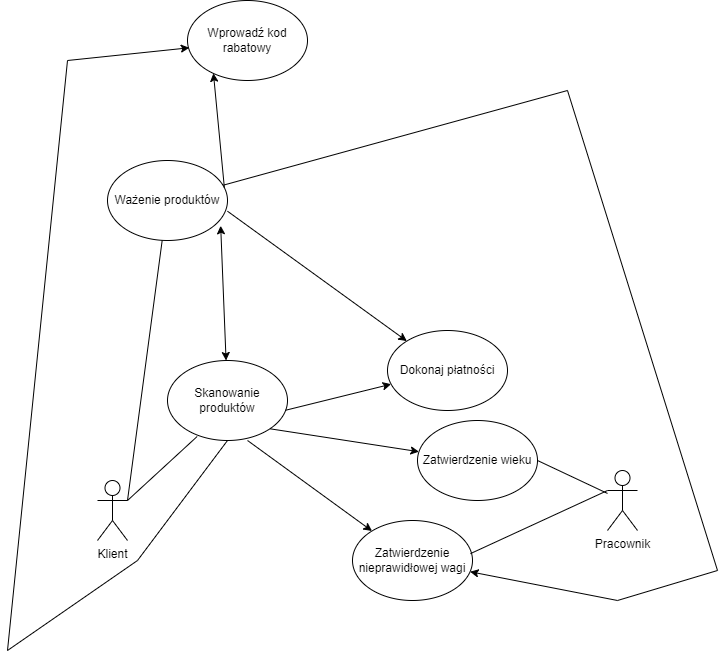

The diagram above was exported from draw.io. Its source (the exported page's mxGraphModel, read from the mxfile embedded in the PNG):
<mxGraphModel dx="981" dy="1603" grid="1" gridSize="10" guides="1" tooltips="1" connect="1" arrows="1" fold="1" page="1" pageScale="1" pageWidth="850" pageHeight="1100" math="0" shadow="0">
  <root>
    <mxCell id="0" />
    <mxCell id="1" parent="0" />
    <mxCell id="LWaLDQbXr2X75T3AwHtR-1" value="Klient" style="shape=umlActor;verticalLabelPosition=bottom;verticalAlign=top;html=1;outlineConnect=0;" vertex="1" parent="1">
      <mxGeometry x="170" y="170" width="30" height="60" as="geometry" />
    </mxCell>
    <mxCell id="LWaLDQbXr2X75T3AwHtR-2" value="Pracownik" style="shape=umlActor;verticalLabelPosition=bottom;verticalAlign=top;html=1;outlineConnect=0;" vertex="1" parent="1">
      <mxGeometry x="680" y="160" width="30" height="60" as="geometry" />
    </mxCell>
    <mxCell id="LWaLDQbXr2X75T3AwHtR-9" value="Skanowanie produktów" style="ellipse;whiteSpace=wrap;html=1;" vertex="1" parent="1">
      <mxGeometry x="240" y="50" width="120" height="80" as="geometry" />
    </mxCell>
    <mxCell id="LWaLDQbXr2X75T3AwHtR-10" value="Ważenie produktów" style="ellipse;whiteSpace=wrap;html=1;" vertex="1" parent="1">
      <mxGeometry x="180" y="-150" width="120" height="80" as="geometry" />
    </mxCell>
    <mxCell id="LWaLDQbXr2X75T3AwHtR-11" value="Wprowadź kod rabatowy" style="ellipse;whiteSpace=wrap;html=1;" vertex="1" parent="1">
      <mxGeometry x="260" y="-310" width="120" height="80" as="geometry" />
    </mxCell>
    <mxCell id="LWaLDQbXr2X75T3AwHtR-12" value="Dokonaj płatności" style="ellipse;whiteSpace=wrap;html=1;" vertex="1" parent="1">
      <mxGeometry x="460" y="20" width="120" height="80" as="geometry" />
    </mxCell>
    <mxCell id="LWaLDQbXr2X75T3AwHtR-13" value="Zatwierdzenie wieku" style="ellipse;whiteSpace=wrap;html=1;" vertex="1" parent="1">
      <mxGeometry x="490" y="110" width="120" height="80" as="geometry" />
    </mxCell>
    <mxCell id="LWaLDQbXr2X75T3AwHtR-14" value="Zatwierdzenie nieprawidłowej wagi" style="ellipse;whiteSpace=wrap;html=1;" vertex="1" parent="1">
      <mxGeometry x="425" y="210" width="120" height="80" as="geometry" />
    </mxCell>
    <mxCell id="LWaLDQbXr2X75T3AwHtR-21" value="" style="endArrow=none;html=1;rounded=0;exitX=1;exitY=0.3333333333333333;exitDx=0;exitDy=0;exitPerimeter=0;" edge="1" parent="1" source="LWaLDQbXr2X75T3AwHtR-1" target="LWaLDQbXr2X75T3AwHtR-10">
      <mxGeometry width="50" height="50" relative="1" as="geometry">
        <mxPoint x="250" y="220" as="sourcePoint" />
        <mxPoint x="300" y="170" as="targetPoint" />
      </mxGeometry>
    </mxCell>
    <mxCell id="LWaLDQbXr2X75T3AwHtR-22" value="" style="endArrow=none;html=1;rounded=0;exitX=1;exitY=0.3333333333333333;exitDx=0;exitDy=0;exitPerimeter=0;entryX=0.247;entryY=0.95;entryDx=0;entryDy=0;entryPerimeter=0;" edge="1" parent="1" source="LWaLDQbXr2X75T3AwHtR-1" target="LWaLDQbXr2X75T3AwHtR-9">
      <mxGeometry width="50" height="50" relative="1" as="geometry">
        <mxPoint x="310" y="200" as="sourcePoint" />
        <mxPoint x="360" y="150" as="targetPoint" />
      </mxGeometry>
    </mxCell>
    <mxCell id="LWaLDQbXr2X75T3AwHtR-24" value="" style="endArrow=classic;html=1;rounded=0;exitX=0.981;exitY=0.623;exitDx=0;exitDy=0;exitPerimeter=0;" edge="1" parent="1" source="LWaLDQbXr2X75T3AwHtR-9" target="LWaLDQbXr2X75T3AwHtR-12">
      <mxGeometry width="50" height="50" relative="1" as="geometry">
        <mxPoint x="390" y="160" as="sourcePoint" />
        <mxPoint x="440" y="110" as="targetPoint" />
      </mxGeometry>
    </mxCell>
    <mxCell id="LWaLDQbXr2X75T3AwHtR-25" value="" style="endArrow=classic;html=1;rounded=0;exitX=1;exitY=1;exitDx=0;exitDy=0;" edge="1" parent="1" source="LWaLDQbXr2X75T3AwHtR-9" target="LWaLDQbXr2X75T3AwHtR-13">
      <mxGeometry width="50" height="50" relative="1" as="geometry">
        <mxPoint x="320" y="210" as="sourcePoint" />
        <mxPoint x="370" y="160" as="targetPoint" />
      </mxGeometry>
    </mxCell>
    <mxCell id="LWaLDQbXr2X75T3AwHtR-27" value="" style="endArrow=classic;html=1;rounded=0;exitX=0.667;exitY=1;exitDx=0;exitDy=0;exitPerimeter=0;" edge="1" parent="1" source="LWaLDQbXr2X75T3AwHtR-9" target="LWaLDQbXr2X75T3AwHtR-14">
      <mxGeometry width="50" height="50" relative="1" as="geometry">
        <mxPoint x="430" y="290" as="sourcePoint" />
        <mxPoint x="480" y="240" as="targetPoint" />
      </mxGeometry>
    </mxCell>
    <mxCell id="LWaLDQbXr2X75T3AwHtR-30" value="" style="endArrow=none;html=1;rounded=0;exitX=0.983;exitY=0.414;exitDx=0;exitDy=0;exitPerimeter=0;entryX=0;entryY=0.3333333333333333;entryDx=0;entryDy=0;entryPerimeter=0;" edge="1" parent="1" source="LWaLDQbXr2X75T3AwHtR-14" target="LWaLDQbXr2X75T3AwHtR-2">
      <mxGeometry width="50" height="50" relative="1" as="geometry">
        <mxPoint x="590" y="250" as="sourcePoint" />
        <mxPoint x="640" y="200" as="targetPoint" />
      </mxGeometry>
    </mxCell>
    <mxCell id="LWaLDQbXr2X75T3AwHtR-31" value="" style="endArrow=none;html=1;rounded=0;exitX=1;exitY=0.5;exitDx=0;exitDy=0;" edge="1" parent="1" source="LWaLDQbXr2X75T3AwHtR-13" target="LWaLDQbXr2X75T3AwHtR-2">
      <mxGeometry width="50" height="50" relative="1" as="geometry">
        <mxPoint x="620" y="160" as="sourcePoint" />
        <mxPoint x="670" y="120" as="targetPoint" />
      </mxGeometry>
    </mxCell>
    <mxCell id="LWaLDQbXr2X75T3AwHtR-35" value="" style="endArrow=classic;startArrow=classic;html=1;rounded=0;exitX=0.943;exitY=0.816;exitDx=0;exitDy=0;exitPerimeter=0;" edge="1" parent="1" source="LWaLDQbXr2X75T3AwHtR-10" target="LWaLDQbXr2X75T3AwHtR-9">
      <mxGeometry width="50" height="50" relative="1" as="geometry">
        <mxPoint x="172" y="-86" as="sourcePoint" />
        <mxPoint x="340" y="210" as="targetPoint" />
      </mxGeometry>
    </mxCell>
    <mxCell id="LWaLDQbXr2X75T3AwHtR-36" value="" style="endArrow=classic;html=1;rounded=0;exitX=0.974;exitY=0.341;exitDx=0;exitDy=0;exitPerimeter=0;entryX=0.216;entryY=0.91;entryDx=0;entryDy=0;entryPerimeter=0;" edge="1" parent="1" source="LWaLDQbXr2X75T3AwHtR-10" target="LWaLDQbXr2X75T3AwHtR-11">
      <mxGeometry width="50" height="50" relative="1" as="geometry">
        <mxPoint x="340" y="410" as="sourcePoint" />
        <mxPoint x="390" y="360" as="targetPoint" />
      </mxGeometry>
    </mxCell>
    <mxCell id="LWaLDQbXr2X75T3AwHtR-37" value="" style="endArrow=classic;html=1;rounded=0;exitX=1;exitY=0.634;exitDx=0;exitDy=0;exitPerimeter=0;" edge="1" parent="1" source="LWaLDQbXr2X75T3AwHtR-10" target="LWaLDQbXr2X75T3AwHtR-12">
      <mxGeometry width="50" height="50" relative="1" as="geometry">
        <mxPoint x="300" y="40" as="sourcePoint" />
        <mxPoint x="350" y="-10" as="targetPoint" />
      </mxGeometry>
    </mxCell>
    <mxCell id="LWaLDQbXr2X75T3AwHtR-38" value="" style="endArrow=classic;html=1;rounded=0;" edge="1" parent="1" source="LWaLDQbXr2X75T3AwHtR-10" target="LWaLDQbXr2X75T3AwHtR-14">
      <mxGeometry width="50" height="50" relative="1" as="geometry">
        <mxPoint x="590" y="-230" as="sourcePoint" />
        <mxPoint x="350" y="10" as="targetPoint" />
        <Array as="points">
          <mxPoint x="640" y="-220" />
          <mxPoint x="790" y="260" />
          <mxPoint x="690" y="290" />
        </Array>
      </mxGeometry>
    </mxCell>
    <mxCell id="LWaLDQbXr2X75T3AwHtR-39" value="" style="endArrow=classic;html=1;rounded=0;exitX=0.5;exitY=1;exitDx=0;exitDy=0;entryX=0.015;entryY=0.591;entryDx=0;entryDy=0;entryPerimeter=0;" edge="1" parent="1" source="LWaLDQbXr2X75T3AwHtR-9" target="LWaLDQbXr2X75T3AwHtR-11">
      <mxGeometry width="50" height="50" relative="1" as="geometry">
        <mxPoint x="320" y="170" as="sourcePoint" />
        <mxPoint x="190" y="-250" as="targetPoint" />
        <Array as="points">
          <mxPoint x="210" y="250" />
          <mxPoint x="80" y="340" />
          <mxPoint x="140" y="-250" />
        </Array>
      </mxGeometry>
    </mxCell>
  </root>
</mxGraphModel>